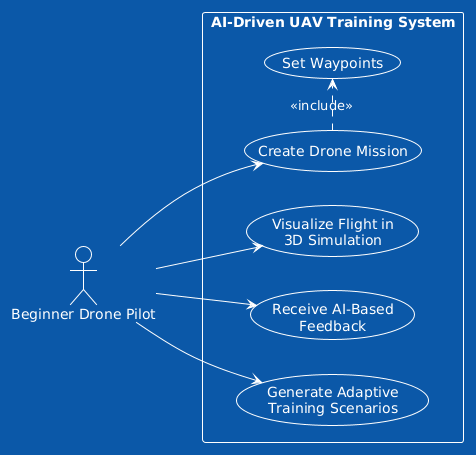

The diagram above was rendered by PlantUML. Its source (embedded in the PNG):
@startuml
!theme amiga
left to right direction

actor "Beginner Drone Pilot" as Pilot

rectangle "AI-Driven UAV Training System" {
  usecase "Create Drone Mission" as UC1
  usecase "Set Waypoints" as UC2
  usecase "Visualize Flight in\n3D Simulation" as UC3
  usecase "Receive AI-Based\nFeedback" as UC4
  usecase "Generate Adaptive\nTraining Scenarios" as UC5
}

Pilot --> UC1
Pilot --> UC3
Pilot --> UC4
Pilot --> UC5
UC1 .> UC2 : <<include>>
@enduml